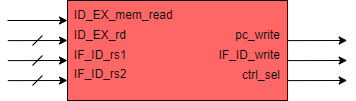

The diagram above was exported from draw.io. Its source (the exported page's mxGraphModel, read from the mxfile embedded in the PNG):
<mxGraphModel dx="1108" dy="403" grid="1" gridSize="10" guides="1" tooltips="1" connect="1" arrows="1" fold="1" page="1" pageScale="1" pageWidth="827" pageHeight="1169" math="0" shadow="0">
  <root>
    <mxCell id="bvFNHVwnTZh9eiSDhG1F-0" />
    <mxCell id="bvFNHVwnTZh9eiSDhG1F-1" parent="bvFNHVwnTZh9eiSDhG1F-0" />
    <mxCell id="bvFNHVwnTZh9eiSDhG1F-2" value="" style="rounded=0;whiteSpace=wrap;html=1;fillColor=#FF6666;fontColor=#FFFFFF;align=left;" vertex="1" parent="bvFNHVwnTZh9eiSDhG1F-1">
      <mxGeometry x="280" y="320" width="220" height="100" as="geometry" />
    </mxCell>
    <mxCell id="bvFNHVwnTZh9eiSDhG1F-3" value="ID_EX_mem_read" style="text;html=1;strokeColor=none;fillColor=none;align=left;verticalAlign=middle;whiteSpace=wrap;rounded=0;" vertex="1" parent="bvFNHVwnTZh9eiSDhG1F-1">
      <mxGeometry x="285" y="325" width="40" height="20" as="geometry" />
    </mxCell>
    <mxCell id="bvFNHVwnTZh9eiSDhG1F-4" value="ID_EX_rd" style="text;html=1;strokeColor=none;fillColor=none;align=left;verticalAlign=middle;whiteSpace=wrap;rounded=0;fontColor=#000000;" vertex="1" parent="bvFNHVwnTZh9eiSDhG1F-1">
      <mxGeometry x="285" y="345" width="40" height="20" as="geometry" />
    </mxCell>
    <mxCell id="bvFNHVwnTZh9eiSDhG1F-5" value="IF_ID_rs1" style="text;html=1;strokeColor=none;fillColor=none;align=left;verticalAlign=middle;whiteSpace=wrap;rounded=0;fontColor=#000000;" vertex="1" parent="bvFNHVwnTZh9eiSDhG1F-1">
      <mxGeometry x="285" y="365" width="55" height="20" as="geometry" />
    </mxCell>
    <mxCell id="bvFNHVwnTZh9eiSDhG1F-6" value="" style="endArrow=classic;html=1;endFill=1;" edge="1" parent="bvFNHVwnTZh9eiSDhG1F-1">
      <mxGeometry width="50" height="50" relative="1" as="geometry">
        <mxPoint x="220" y="340.0000000000001" as="sourcePoint" />
        <mxPoint x="280" y="340.0000000000001" as="targetPoint" />
      </mxGeometry>
    </mxCell>
    <mxCell id="bvFNHVwnTZh9eiSDhG1F-7" value="" style="endArrow=classic;html=1;entryX=-0.002;entryY=0.142;entryDx=0;entryDy=0;entryPerimeter=0;endFill=1;" edge="1" parent="bvFNHVwnTZh9eiSDhG1F-1">
      <mxGeometry width="50" height="50" relative="1" as="geometry">
        <mxPoint x="500" y="360.1199999999999" as="sourcePoint" />
        <mxPoint x="559.6800000000003" y="360.0000000000001" as="targetPoint" />
      </mxGeometry>
    </mxCell>
    <mxCell id="bvFNHVwnTZh9eiSDhG1F-8" value="" style="endArrow=classic;html=1;entryX=-0.002;entryY=0.142;entryDx=0;entryDy=0;entryPerimeter=0;endFill=1;" edge="1" parent="bvFNHVwnTZh9eiSDhG1F-1">
      <mxGeometry width="50" height="50" relative="1" as="geometry">
        <mxPoint x="220.31999999999994" y="360.1199999999999" as="sourcePoint" />
        <mxPoint x="280" y="360.0000000000001" as="targetPoint" />
      </mxGeometry>
    </mxCell>
    <mxCell id="bvFNHVwnTZh9eiSDhG1F-9" value="" style="endArrow=classic;html=1;entryX=-0.002;entryY=0.142;entryDx=0;entryDy=0;entryPerimeter=0;endFill=1;" edge="1" parent="bvFNHVwnTZh9eiSDhG1F-1">
      <mxGeometry width="50" height="50" relative="1" as="geometry">
        <mxPoint x="220.31999999999994" y="380.1199999999999" as="sourcePoint" />
        <mxPoint x="280" y="380.0000000000001" as="targetPoint" />
      </mxGeometry>
    </mxCell>
    <mxCell id="bvFNHVwnTZh9eiSDhG1F-10" value="pc_write" style="text;html=1;strokeColor=none;fillColor=none;align=right;verticalAlign=middle;whiteSpace=wrap;rounded=0;fontColor=#000000;" vertex="1" parent="bvFNHVwnTZh9eiSDhG1F-1">
      <mxGeometry x="430" y="345" width="65" height="20" as="geometry" />
    </mxCell>
    <mxCell id="bvFNHVwnTZh9eiSDhG1F-11" value="" style="endArrow=none;html=1;" edge="1" parent="bvFNHVwnTZh9eiSDhG1F-1">
      <mxGeometry width="50" height="50" relative="1" as="geometry">
        <mxPoint x="245" y="365" as="sourcePoint" />
        <mxPoint x="255" y="355.0000000000001" as="targetPoint" />
      </mxGeometry>
    </mxCell>
    <mxCell id="bvFNHVwnTZh9eiSDhG1F-12" value="" style="endArrow=none;html=1;" edge="1" parent="bvFNHVwnTZh9eiSDhG1F-1">
      <mxGeometry width="50" height="50" relative="1" as="geometry">
        <mxPoint x="245" y="385" as="sourcePoint" />
        <mxPoint x="255" y="375.0000000000001" as="targetPoint" />
      </mxGeometry>
    </mxCell>
    <mxCell id="bvFNHVwnTZh9eiSDhG1F-13" value="IF_ID_rs2" style="text;whiteSpace=wrap;html=1;" vertex="1" parent="bvFNHVwnTZh9eiSDhG1F-1">
      <mxGeometry x="285" y="380" width="70" height="25" as="geometry" />
    </mxCell>
    <mxCell id="bvFNHVwnTZh9eiSDhG1F-14" value="IF_ID_write" style="text;html=1;strokeColor=none;fillColor=none;align=right;verticalAlign=middle;whiteSpace=wrap;rounded=0;fontColor=#000000;" vertex="1" parent="bvFNHVwnTZh9eiSDhG1F-1">
      <mxGeometry x="430" y="365" width="65" height="20" as="geometry" />
    </mxCell>
    <mxCell id="bvFNHVwnTZh9eiSDhG1F-15" value="ctrl_sel" style="text;html=1;strokeColor=none;fillColor=none;align=right;verticalAlign=middle;whiteSpace=wrap;rounded=0;fontColor=#000000;" vertex="1" parent="bvFNHVwnTZh9eiSDhG1F-1">
      <mxGeometry x="430" y="385" width="65" height="20" as="geometry" />
    </mxCell>
    <mxCell id="bvFNHVwnTZh9eiSDhG1F-16" value="" style="endArrow=classic;html=1;entryX=-0.002;entryY=0.142;entryDx=0;entryDy=0;entryPerimeter=0;endFill=1;" edge="1" parent="bvFNHVwnTZh9eiSDhG1F-1">
      <mxGeometry width="50" height="50" relative="1" as="geometry">
        <mxPoint x="220.31999999999994" y="400.1199999999999" as="sourcePoint" />
        <mxPoint x="280" y="400.0000000000001" as="targetPoint" />
      </mxGeometry>
    </mxCell>
    <mxCell id="bvFNHVwnTZh9eiSDhG1F-17" value="" style="endArrow=none;html=1;" edge="1" parent="bvFNHVwnTZh9eiSDhG1F-1">
      <mxGeometry width="50" height="50" relative="1" as="geometry">
        <mxPoint x="245" y="405" as="sourcePoint" />
        <mxPoint x="255" y="395.0000000000001" as="targetPoint" />
      </mxGeometry>
    </mxCell>
    <mxCell id="bvFNHVwnTZh9eiSDhG1F-18" value="" style="endArrow=classic;html=1;entryX=-0.002;entryY=0.142;entryDx=0;entryDy=0;entryPerimeter=0;endFill=1;" edge="1" parent="bvFNHVwnTZh9eiSDhG1F-1">
      <mxGeometry width="50" height="50" relative="1" as="geometry">
        <mxPoint x="500" y="380.1199999999999" as="sourcePoint" />
        <mxPoint x="559.6800000000003" y="380.0000000000001" as="targetPoint" />
      </mxGeometry>
    </mxCell>
    <mxCell id="bvFNHVwnTZh9eiSDhG1F-19" value="" style="endArrow=classic;html=1;entryX=-0.002;entryY=0.142;entryDx=0;entryDy=0;entryPerimeter=0;endFill=1;" edge="1" parent="bvFNHVwnTZh9eiSDhG1F-1">
      <mxGeometry width="50" height="50" relative="1" as="geometry">
        <mxPoint x="500" y="400.1199999999999" as="sourcePoint" />
        <mxPoint x="559.6800000000003" y="400.0000000000001" as="targetPoint" />
      </mxGeometry>
    </mxCell>
  </root>
</mxGraphModel>